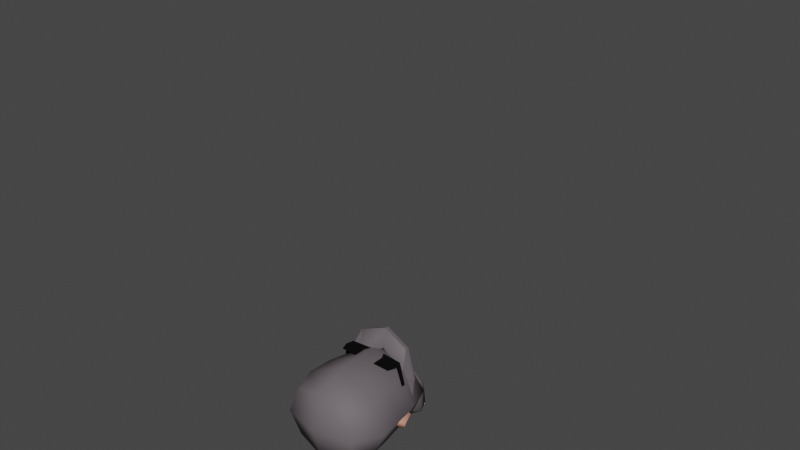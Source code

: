 # Source: NPCProfe.blend  (saved by Blender 3.5.10; exported with 4.5.12 LTS)
import bpy
from mathutils import Matrix  # noqa: F401  (used for matrix-valued properties, if any)

bpy.ops.wm.read_factory_settings(use_empty=True)
scene = bpy.context.scene
scene.name = 'Scene'

# ---- collections
col_collection = bpy.data.collections.new('Collection'); scene.collection.children.link(col_collection)
col_wgts = bpy.data.collections.new('WGTS'); scene.collection.children.link(col_wgts)

# ---- materials (node trees are filled in below, after node groups)
mat_skin = bpy.data.materials.new('Skin')
mat_skin.use_transparent_shadow = False
mat_clothes = bpy.data.materials.new('Clothes')
mat_clothes.use_transparent_shadow = False
mat_shoes = bpy.data.materials.new('Shoes')
mat_shoes.use_transparent_shadow = False
mat_glasses = bpy.data.materials.new('Glasses')
mat_glasses.use_transparent_shadow = False

# ---- material node trees
mat_skin.use_nodes = True; mat_skin.node_tree.nodes.clear()
_N = mat_skin.node_tree.nodes; _L = mat_skin.node_tree.links
n0 = _N.new('ShaderNodeBsdfPrincipled'); n0.name = 'Principled BSDF'; n0.location = (10, 300)
n0.distribution = 'GGX'
n0.subsurface_method = 'RANDOM_WALK_SKIN'
n0.inputs[0].default_value = (0.6982, 0.3206, 0.2379, 1.0)
n0.inputs[2].default_value = 0.6304
n0.inputs[3].default_value = 1.45
n0.inputs[13].default_value = 0.2101
n0.inputs[27].default_value = (0.0, 0.0, 0.0, 1.0)
n0.inputs[28].default_value = 1.0
n1 = _N.new('ShaderNodeOutputMaterial'); n1.name = 'Material Output'; n1.location = (300, 300)
_L.new(n0.outputs[0], n1.inputs[0])
n1.is_active_output = True
mat_clothes.use_nodes = True; mat_clothes.node_tree.nodes.clear()
_N = mat_clothes.node_tree.nodes; _L = mat_clothes.node_tree.links
n0 = _N.new('ShaderNodeBsdfPrincipled'); n0.name = 'Principled BSDF'; n0.location = (10, 300)
n0.distribution = 'GGX'
n0.subsurface_method = 'RANDOM_WALK_SKIN'
n0.inputs[0].default_value = (0.1424, 0.1231, 0.1348, 1.0)
n0.inputs[2].default_value = 0.6304
n0.inputs[3].default_value = 1.45
n0.inputs[13].default_value = 0.2101
n0.inputs[27].default_value = (0.0, 0.0, 0.0, 1.0)
n0.inputs[28].default_value = 1.0
n1 = _N.new('ShaderNodeOutputMaterial'); n1.name = 'Material Output'; n1.location = (300, 300)
_L.new(n0.outputs[0], n1.inputs[0])
n1.is_active_output = True
mat_shoes.use_nodes = True; mat_shoes.node_tree.nodes.clear()
_N = mat_shoes.node_tree.nodes; _L = mat_shoes.node_tree.links
n0 = _N.new('ShaderNodeBsdfPrincipled'); n0.name = 'Principled BSDF'; n0.location = (10, 300)
n0.distribution = 'GGX'
n0.subsurface_method = 'RANDOM_WALK_SKIN'
n0.inputs[0].default_value = (0.1789, 0.04636, 0.01002, 1.0)
n0.inputs[2].default_value = 0.6304
n0.inputs[3].default_value = 1.45
n0.inputs[13].default_value = 0.2101
n0.inputs[27].default_value = (0.0, 0.0, 0.0, 1.0)
n0.inputs[28].default_value = 1.0
n1 = _N.new('ShaderNodeOutputMaterial'); n1.name = 'Material Output'; n1.location = (300, 300)
_L.new(n0.outputs[0], n1.inputs[0])
n1.is_active_output = True
mat_glasses.use_nodes = True; mat_glasses.node_tree.nodes.clear()
_N = mat_glasses.node_tree.nodes; _L = mat_glasses.node_tree.links
n0 = _N.new('ShaderNodeBsdfPrincipled'); n0.name = 'Principled BSDF'; n0.location = (10, 300)
n0.distribution = 'GGX'
n0.subsurface_method = 'RANDOM_WALK_SKIN'
n0.inputs[0].default_value = (0.0, 0.0, 0.0, 1.0)
n0.inputs[2].default_value = 0.6304
n0.inputs[3].default_value = 1.45
n0.inputs[13].default_value = 0.2101
n0.inputs[27].default_value = (0.0, 0.0, 0.0, 1.0)
n0.inputs[28].default_value = 1.0
n1 = _N.new('ShaderNodeOutputMaterial'); n1.name = 'Material Output'; n1.location = (300, 300)
_L.new(n0.outputs[0], n1.inputs[0])
n1.is_active_output = True

# ---- world
world_world = bpy.data.worlds.new('World'); scene.world = world_world
world_world.use_nodes = True; world_world.node_tree.nodes.clear()
_N = world_world.node_tree.nodes; _L = world_world.node_tree.links
n0 = _N.new('ShaderNodeOutputWorld'); n0.name = 'World Output'; n0.location = (300, 300)
n1 = _N.new('ShaderNodeBackground'); n1.name = 'Background'; n1.location = (10, 300)
n1.inputs[0].default_value = (0.05088, 0.05088, 0.05088, 1.0)
_L.new(n1.outputs[0], n0.inputs[0])
n0.is_active_output = True
world_world.color = (0.05088, 0.05088, 0.05088)
world_world.use_sun_shadow = False
world_world.sun_shadow_jitter_overblur = 0.0

# ---- meshes
me_cube_002 = bpy.data.meshes.new('Cube.002')
me_cube_002.from_pydata([(0.07125, -0.06929, -0.1303), (0.08448, -0.06421, 0.0978), (0.08448, 0.07111, -0.07953), (0.08448, 0.08481, 0.1014), (1.573e-09, 0.1062, -0.1164), (1.573e-09, 0.108, 0.1274), (0.103, 0.09794, 0.03653), (0.1096, -0.004766, -0.1064), (0.103, -0.005679, 0.1274), (0.103, -0.09195, 0.03835), (1.573e-09, -0.11, -0.171), (1.573e-09, -0.1193, 0.1274), (1.573e-09, 0.1536, 0.03014), (0.1419, 0.001626, 0.04201), (1.573e-09, -0.154, 0.04748), (1.573e-09, -0.001735, -0.1691), (1.573e-09, -0.005679, 0.1702), (0.09374, 0.09137, -0.03109), (0.09126, -0.08812, -0.04022), (1.573e-09, 0.1376, -0.05135), (0.129, -0.003839, -0.03447), (1.573e-09, -0.1526, -0.03765), (-0.07125, -0.06929, -0.1303), (-0.08448, -0.06421, 0.0978), (-0.08448, 0.07111, -0.07953), (-0.08448, 0.08481, 0.1014), (-0.103, 0.09794, 0.03653), (-0.1096, -0.004766, -0.1064), (-0.103, -0.005679, 0.1274), (-0.103, -0.09195, 0.03835), (-0.1419, 0.001626, 0.04201), (-0.09374, 0.09137, -0.03109), (-0.09126, -0.08812, -0.04022), (-0.129, -0.003839, -0.03447)], [], [(12, 5, 3, 6), (19, 12, 6, 17), (17, 6, 13, 20), (6, 3, 8, 13), (13, 8, 1, 9), (20, 13, 9, 18), (18, 9, 14, 21), (9, 1, 11, 14), (4, 2, 7, 15), (15, 7, 0, 10), (3, 5, 16, 8), (8, 16, 11, 1), (0, 18, 21, 10), (7, 20, 18, 0), (2, 17, 20, 7), (4, 19, 17, 2), (12, 26, 25, 5), (19, 31, 26, 12), (31, 33, 30, 26), (26, 30, 28, 25), (30, 29, 23, 28), (33, 32, 29, 30), (32, 21, 14, 29), (29, 14, 11, 23), (4, 15, 27, 24), (15, 10, 22, 27), (25, 28, 16, 5), (28, 23, 11, 16), (22, 10, 21, 32), (27, 22, 32, 33), (24, 27, 33, 31), (4, 24, 31, 19)])
me_cube_002.polygons.foreach_set('use_smooth', [True] * 32)
_uv = me_cube_002.uv_layers.new(name='UVMap')
_uv.uv.foreach_set('vector', [0.5777, 0.4899, 0.5777, 0.4346, 0.6285, 0.4373, 0.6422, 0.4714, 0.5924, 0.5349, 0.5777, 0.4899, 0.6422, 0.4714, 0.6481, 0.5101, 0.6481, 0.5101, 0.6422, 0.4714, 0.6868, 0.4608, 0.6917, 0.5049, 0.6292, 0.7594, 0.6322, 0.7301, 0.6819, 0.7067, 0.6873, 0.7488, 0.1315, 0.5957, 0.1145, 0.6411, 0.08178, 0.6272, 0.07605, 0.5973, 0.124, 0.552, 0.1315, 0.5957, 0.07605, 0.5973, 0.07306, 0.5519, 0.07306, 0.5519, 0.07605, 0.5973, 0.01106, 0.5987, 0.01124, 0.5507, 0.07605, 0.5973, 0.08178, 0.6272, 0.02671, 0.6411, 0.01106, 0.5987, 0.6093, 0.5703, 0.6553, 0.5378, 0.6917, 0.5475, 0.6455, 0.5969, 0.07712, 0.4657, 0.1162, 0.5101, 0.0736, 0.4982, 0.0294, 0.4726, 0.6322, 0.7301, 0.5951, 0.6931, 0.6505, 0.6511, 0.6819, 0.7067, 0.6819, 0.7067, 0.6505, 0.6511, 0.7023, 0.6326, 0.7023, 0.6914, 0.0736, 0.4982, 0.07306, 0.5519, 0.01124, 0.5507, 0.0294, 0.4726, 0.1162, 0.5101, 0.124, 0.552, 0.07306, 0.5519, 0.0736, 0.4982, 0.6553, 0.5378, 0.6481, 0.5101, 0.6917, 0.5049, 0.6917, 0.5475, 0.6093, 0.5703, 0.5924, 0.5349, 0.6481, 0.5101, 0.6553, 0.5378, 0.4187, 0.6953, 0.4696, 0.6964, 0.4712, 0.7348, 0.4408, 0.7526, 0.4292, 0.6496, 0.4727, 0.6587, 0.4696, 0.6964, 0.4187, 0.6953, 0.4727, 0.6587, 0.5309, 0.6592, 0.5289, 0.7019, 0.4696, 0.6964, 0.4696, 0.6964, 0.5289, 0.7019, 0.5227, 0.7526, 0.4712, 0.7348, 0.01106, 0.3685, 0.06009, 0.3661, 0.05933, 0.4006, 0.03123, 0.4178, 0.01929, 0.3248, 0.06475, 0.3212, 0.06009, 0.3661, 0.01106, 0.3685, 0.06475, 0.3212, 0.1288, 0.3233, 0.1288, 0.372, 0.06009, 0.3661, 0.06009, 0.3661, 0.1288, 0.372, 0.1169, 0.4181, 0.05933, 0.4006, 0.7848, 0.4628, 0.7848, 0.5305, 0.7139, 0.516, 0.729, 0.4714, 0.7848, 0.5305, 0.7715, 0.5898, 0.7309, 0.5571, 0.7139, 0.516, 0.5777, 0.6581, 0.6155, 0.619, 0.6505, 0.6511, 0.5951, 0.6931, 0.03123, 0.4178, 0.05933, 0.4006, 0.1169, 0.4181, 0.07929, 0.4436, 0.0684, 0.2701, 0.1154, 0.2473, 0.1288, 0.3233, 0.06475, 0.3212, 0.02905, 0.2839, 0.0684, 0.2701, 0.06475, 0.3212, 0.01929, 0.3248, 0.4828, 0.6324, 0.5291, 0.6193, 0.5309, 0.6592, 0.4727, 0.6587, 0.7848, 0.4628, 0.729, 0.4714, 0.7144, 0.4516, 0.7719, 0.4346])
me_cube_002.materials.append(mat_skin)
me_cube_002.update()
me_cube_003 = bpy.data.meshes.new('Cube.003')
me_cube_003.from_pydata([(0.0, 0.1235, 0.1749), (0.0, 0.1222, -0.1865), (0.0, -0.1067, 0.1761), (0.0, -0.1256, -0.1883), (0.0, 0.1537, -0.07645), (0.0, -0.1718, -0.0827), (0.0, 0.002285, 0.2215), (0.0, 0.002622, -0.2211), (0.0, 0.1582, 0.07923), (0.0, -0.1722, 0.07654), (0.09494, -0.08579, 0.16), (0.1127, -0.09061, -0.1662), (0.09619, 0.09141, 0.1594), (0.1127, 0.09653, -0.1656), (0.1363, 0.1048, -0.08346), (0.1322, -0.001218, 0.1849), (0.1363, -0.003604, -0.1895), (0.1363, -0.103, -0.08665), (0.1858, 0.004826, -0.08484), (0.1116, 0.1009, 0.08079), (0.11, -0.1046, 0.07852), (0.1613, 0.004533, 0.09562), (0.0, 0.1634, -0.01152), (0.0, -0.172, -0.01059), (0.1733, 0.00245, 0.003616), (0.1259, 0.1036, -0.003075), (0.1247, -0.1091, 0.0002581), (-0.09494, -0.08579, 0.16), (-0.1127, -0.09061, -0.1662), (-0.09619, 0.09141, 0.1594), (-0.1127, 0.09653, -0.1656), (-0.1363, 0.1048, -0.08346), (-0.1322, -0.001218, 0.1849), (-0.1363, -0.003604, -0.1895), (-0.1363, -0.103, -0.08665), (-0.1858, 0.004826, -0.08484), (-0.1116, 0.1009, 0.08079), (-0.11, -0.1046, 0.07852), (-0.1613, 0.004533, 0.09562), (-0.1733, 0.00245, 0.003616), (-0.1259, 0.1036, -0.003075), (-0.1247, -0.1091, 0.0002581)], [], [(4, 14, 13, 1), (22, 25, 14, 4), (25, 24, 18, 14), (14, 18, 16, 13), (18, 17, 11, 16), (24, 26, 17, 18), (26, 23, 5, 17), (17, 5, 3, 11), (0, 6, 15, 12), (6, 2, 10, 15), (13, 16, 7, 1), (16, 11, 3, 7), (10, 2, 9, 20), (15, 10, 20, 21), (12, 15, 21, 19), (0, 12, 19, 8), (20, 9, 23, 26), (21, 20, 26, 24), (19, 21, 24, 25), (8, 19, 25, 22), (4, 1, 30, 31), (22, 4, 31, 40), (40, 31, 35, 39), (31, 30, 33, 35), (35, 33, 28, 34), (39, 35, 34, 41), (41, 34, 5, 23), (34, 28, 3, 5), (0, 29, 32, 6), (6, 32, 27, 2), (30, 1, 7, 33), (33, 7, 3, 28), (27, 37, 9, 2), (32, 38, 37, 27), (29, 36, 38, 32), (0, 8, 36, 29), (37, 41, 23, 9), (38, 39, 41, 37), (36, 40, 39, 38), (8, 22, 40, 36)])
me_cube_003.polygons.foreach_set('use_smooth', [True] * 40)
_uv = me_cube_003.uv_layers.new(name='UVMap')
_uv.uv.foreach_set('vector', [0.07247, 0.08166, 0.01106, 0.08288, 0.0222, 0.03499, 0.07521, 0.01865, 0.225, 0.3583, 0.2872, 0.3553, 0.2894, 0.4015, 0.2302, 0.3954, 0.2872, 0.3553, 0.3512, 0.3511, 0.3534, 0.402, 0.2894, 0.4015, 0.2894, 0.4015, 0.3534, 0.402, 0.3457, 0.4608, 0.2881, 0.4479, 0.3534, 0.402, 0.3966, 0.4006, 0.3846, 0.4458, 0.3457, 0.4608, 0.3512, 0.3511, 0.3966, 0.3506, 0.3966, 0.4006, 0.3534, 0.402, 0.2279, 0.1222, 0.2756, 0.1213, 0.2769, 0.1624, 0.225, 0.1724, 0.225, 0.1724, 0.2769, 0.1624, 0.2907, 0.2243, 0.2417, 0.2173, 0.5168, 0.4073, 0.4936, 0.3585, 0.5578, 0.3171, 0.5578, 0.3652, 0.4936, 0.3585, 0.4646, 0.2975, 0.517, 0.2809, 0.5578, 0.3171, 0.3633, 0.611, 0.3086, 0.6353, 0.2944, 0.5573, 0.3633, 0.5442, 0.3086, 0.6353, 0.2589, 0.6333, 0.225, 0.5737, 0.2944, 0.5573, 0.517, 0.2809, 0.4646, 0.2975, 0.4404, 0.2465, 0.5129, 0.2521, 0.3423, 0.2465, 0.3767, 0.2589, 0.3904, 0.3055, 0.3469, 0.2982, 0.2856, 0.2616, 0.3423, 0.2465, 0.3469, 0.2982, 0.2848, 0.307, 0.2451, 0.2511, 0.2856, 0.2616, 0.2848, 0.307, 0.2274, 0.3063, 0.2352, 0.07714, 0.2741, 0.07155, 0.2756, 0.1213, 0.2279, 0.1222, 0.3469, 0.2982, 0.3904, 0.3055, 0.3966, 0.3506, 0.3512, 0.3511, 0.2848, 0.307, 0.3469, 0.2982, 0.3512, 0.3511, 0.2872, 0.3553, 0.2274, 0.3063, 0.2848, 0.307, 0.2872, 0.3553, 0.225, 0.3583, 0.07247, 0.08166, 0.07521, 0.01865, 0.1411, 0.02604, 0.1548, 0.07205, 0.07282, 0.1188, 0.07247, 0.08166, 0.1548, 0.07205, 0.1527, 0.1184, 0.1527, 0.1184, 0.1548, 0.07205, 0.2029, 0.06891, 0.2002, 0.1199, 0.1548, 0.07205, 0.1411, 0.02604, 0.1747, 0.01106, 0.2029, 0.06891, 0.4175, 0.1631, 0.3918, 0.2243, 0.3569, 0.2087, 0.3644, 0.162, 0.4089, 0.113, 0.4175, 0.1631, 0.3644, 0.162, 0.3554, 0.1126, 0.3554, 0.1126, 0.3644, 0.162, 0.2769, 0.1624, 0.2756, 0.1213, 0.3644, 0.162, 0.3569, 0.2087, 0.2907, 0.2243, 0.2769, 0.1624, 0.5168, 0.4073, 0.4582, 0.4125, 0.421, 0.3821, 0.4936, 0.3585, 0.4936, 0.3585, 0.421, 0.3821, 0.4187, 0.3276, 0.4646, 0.2975, 0.3374, 0.485, 0.3633, 0.5442, 0.2944, 0.5573, 0.2773, 0.4829, 0.2773, 0.4829, 0.2944, 0.5573, 0.225, 0.5737, 0.233, 0.5073, 0.3434, 0.02357, 0.3477, 0.06874, 0.2741, 0.07155, 0.2892, 0.01722, 0.3838, 0.01106, 0.4017, 0.06109, 0.3477, 0.06874, 0.3434, 0.02357, 0.1459, 0.2124, 0.1489, 0.1669, 0.1969, 0.173, 0.1863, 0.2252, 0.0887, 0.2252, 0.07741, 0.1706, 0.1489, 0.1669, 0.1459, 0.2124, 0.3477, 0.06874, 0.3554, 0.1126, 0.2756, 0.1213, 0.2741, 0.07155, 0.4017, 0.06109, 0.4089, 0.113, 0.3554, 0.1126, 0.3477, 0.06874, 0.1489, 0.1669, 0.1527, 0.1184, 0.2002, 0.1199, 0.1969, 0.173, 0.07741, 0.1706, 0.07282, 0.1188, 0.1527, 0.1184, 0.1489, 0.1669])
me_cube_003.materials.append(mat_clothes)
me_cube_003.use_mirror_x = True
me_cube_003.update()
me_cube_005 = bpy.data.meshes.new('Cube.005')
me_cube_005.from_pydata([(-0.1037, 0.07763, -0.01344), (0.0003981, 0.08604, -0.01344), (-0.0975, 0.07352, 0.03339), (0.00225, 0.08301, 0.03339), (-0.1019, -0.04352, -0.01344), (-0.01618, -0.04623, -0.01344), (-0.09155, -0.03622, 0.03339), (-0.01331, -0.04519, 0.03339), (0.03774, 0.06614, -0.02221), (0.06034, 0.0656, 0.0172), (0.05909, -0.02366, 0.0172), (0.04029, -0.02204, -0.02366), (0.06427, 0.05039, -0.02767), (0.08846, 0.05039, -0.004958), (0.09058, -0.00971, -0.006166), (0.0664, -0.00971, -0.02888), (-0.04975, 0.09471, -0.01344), (-0.04892, 0.08969, 0.03339), (-0.04173, -0.07376, 0.03339), (-0.04131, -0.07878, -0.01344), (0.01556, -0.05928, 0.02326), (-0.005358, -0.05126, -0.01763), (0.01643, -0.08718, 0.01237), (-0.00184, -0.07419, -0.02625), (0.03681, -0.06485, 0.01085), (0.01192, -0.05705, -0.01899), (0.03369, -0.08042, 0.007785), (0.01077, -0.06598, -0.02107), (-0.1025, 0.02474, 0.03339), (0.006589, 0.02549, 0.03339), (-0.1079, 0.02428, -0.01344), (0.006589, 0.02549, -0.01344), (0.06117, 0.02165, 0.0172), (0.04156, 0.02165, -0.02439), (0.09058, 0.02165, -0.006166), (0.0664, 0.02165, -0.02888), (-0.04703, 0.0257, -0.01344), (-0.04703, 0.0257, 0.03339), (-0.1037, 0.07763, 0.009972), (0.001834, 0.09077, 0.009972), (-0.1019, -0.04352, 0.009972), (-0.005411, -0.04702, 0.009972), (0.05137, 0.07244, -0.003592), (0.05137, -0.02913, -0.003592), (0.08113, 0.05039, -0.0205), (0.08325, -0.00971, -0.02171), (-0.04131, -0.07878, 0.009972), (-0.04975, 0.09471, 0.009972), (0.006412, -0.05275, 0.002903), (0.008987, -0.08488, -0.00798), (0.02766, -0.05832, -0.009509), (0.02454, -0.07389, -0.01257), (0.08325, 0.02165, -0.02171), (-0.1079, 0.02428, 0.009972)], [], [(47, 17, 3, 39), (37, 18, 7, 29), (46, 49, 22, 18), (36, 16, 1, 31), (53, 30, 4, 40), (39, 42, 8, 1), (33, 35, 15, 11), (31, 33, 11, 5), (29, 32, 9, 3), (41, 43, 10, 7), (52, 35, 12, 44), (32, 34, 13, 9), (43, 45, 14, 10), (42, 44, 12, 8), (30, 0, 16, 36), (40, 4, 19, 46), (28, 6, 18, 37), (38, 2, 17, 47), (49, 51, 26, 22), (5, 21, 23, 19), (41, 48, 21, 5), (18, 22, 20, 7), (51, 27, 25, 50), (22, 26, 24, 20), (21, 25, 27, 23), (48, 50, 25, 21), (2, 28, 37, 17), (4, 30, 36, 19), (10, 14, 34, 32), (45, 15, 35, 52), (7, 10, 32, 29), (1, 8, 33, 31), (8, 12, 35, 33), (38, 0, 30, 53), (19, 36, 5), (17, 37, 29, 3), (2, 38, 53, 28), (14, 45, 52, 34), (20, 24, 50, 48), (26, 51, 50, 24), (7, 20, 48, 41), (23, 27, 51, 49), (0, 38, 47, 16), (6, 40, 46, 18), (9, 13, 44, 42), (11, 15, 45, 43), (34, 52, 44, 13), (5, 11, 43, 41), (3, 9, 42, 39), (28, 53, 40, 6), (19, 23, 49, 46), (16, 47, 39, 1), (36, 31, 5)])
me_cube_005.polygons.foreach_set('use_smooth', [True] * 53)
_uv = me_cube_005.uv_layers.new(name='UVMap')
_uv.uv.foreach_set('vector', [0.6732, 0.865, 0.6597, 0.8648, 0.6573, 0.8359, 0.6707, 0.8364, 0.7667, 0.2805, 0.8212, 0.2965, 0.8014, 0.3083, 0.7594, 0.31, 0.9557, 0.5262, 0.9633, 0.5529, 0.9513, 0.5566, 0.9432, 0.5268, 0.05051, 0.7422, 0.01106, 0.744, 0.01587, 0.7152, 0.05048, 0.7115, 0.9143, 0.9061, 0.901, 0.9068, 0.8993, 0.868, 0.9126, 0.8673, 0.6707, 0.8364, 0.676, 0.8056, 0.6872, 0.811, 0.6841, 0.8352, 0.05294, 0.6915, 0.05302, 0.6774, 0.07096, 0.6773, 0.07791, 0.6921, 0.05048, 0.7115, 0.05294, 0.6915, 0.07791, 0.6921, 0.09155, 0.7243, 0.7594, 0.31, 0.7545, 0.342, 0.7302, 0.3358, 0.7281, 0.3, 0.4303, 0.9259, 0.4313, 0.9608, 0.4193, 0.9637, 0.4187, 0.9195, 0.05273, 0.6676, 0.05302, 0.6774, 0.03656, 0.6787, 0.03627, 0.6689, 0.7545, 0.342, 0.751, 0.3603, 0.7353, 0.3553, 0.7302, 0.3358, 0.4313, 0.9608, 0.4384, 0.9833, 0.4289, 0.9855, 0.4193, 0.9637, 0.676, 0.8056, 0.684, 0.7847, 0.6889, 0.7935, 0.6872, 0.811, 0.0515, 0.7771, 0.02098, 0.7748, 0.01106, 0.744, 0.05051, 0.7422, 0.962, 0.4985, 0.9751, 0.4986, 0.9688, 0.5262, 0.9557, 0.5262, 0.7748, 0.2501, 0.8072, 0.2642, 0.8212, 0.2965, 0.7667, 0.2805, 0.6755, 0.8911, 0.6618, 0.8881, 0.6597, 0.8648, 0.6732, 0.865, 0.9633, 0.5529, 0.9666, 0.5632, 0.9541, 0.5672, 0.9513, 0.5566, 0.09155, 0.7243, 0.09454, 0.7181, 0.1079, 0.7161, 0.1102, 0.7385, 0.6139, 0.1836, 0.6123, 0.192, 0.5991, 0.1892, 0.5993, 0.182, 0.8212, 0.2965, 0.8212, 0.3322, 0.8055, 0.327, 0.8014, 0.3083, 0.1072, 0.7008, 0.103, 0.7088, 0.09785, 0.7082, 0.0982, 0.6991, 0.8212, 0.3322, 0.8152, 0.3412, 0.806, 0.3406, 0.8055, 0.327, 0.09454, 0.7181, 0.09785, 0.7082, 0.103, 0.7088, 0.1079, 0.7161, 0.6123, 0.192, 0.6094, 0.2061, 0.6015, 0.1994, 0.5991, 0.1892, 0.747, 0.2465, 0.7748, 0.2501, 0.7667, 0.2805, 0.7314, 0.271, 0.09025, 0.7734, 0.0515, 0.7771, 0.05051, 0.7422, 0.1102, 0.7385, 0.7799, 0.3468, 0.7684, 0.3645, 0.751, 0.3603, 0.7545, 0.342, 0.07067, 0.6675, 0.07096, 0.6773, 0.05302, 0.6774, 0.05273, 0.6676, 0.8014, 0.3083, 0.7799, 0.3468, 0.7545, 0.342, 0.7594, 0.31, 0.01587, 0.7152, 0.02744, 0.6939, 0.05294, 0.6915, 0.05048, 0.7115, 0.02744, 0.6939, 0.03656, 0.6787, 0.05302, 0.6774, 0.05294, 0.6915, 0.9163, 0.9366, 0.9031, 0.9373, 0.901, 0.9068, 0.9143, 0.9061, 0.1102, 0.7385, 0.05051, 0.7422, 0.09155, 0.7243, 0.7314, 0.271, 0.7667, 0.2805, 0.7594, 0.31, 0.7281, 0.3, 0.9299, 0.9334, 0.9163, 0.9366, 0.9143, 0.9061, 0.928, 0.9056, 0.07012, 0.6632, 0.07067, 0.6675, 0.05273, 0.6676, 0.05218, 0.6633, 0.6253, 0.1943, 0.6224, 0.2084, 0.6094, 0.2061, 0.6123, 0.192, 0.1102, 0.6954, 0.1072, 0.7008, 0.0982, 0.6991, 0.1012, 0.6936, 0.6253, 0.1752, 0.6253, 0.1943, 0.6123, 0.192, 0.6139, 0.1836, 0.9751, 0.5487, 0.9728, 0.5569, 0.9666, 0.5632, 0.9633, 0.5529, 0.6889, 0.89, 0.6755, 0.8911, 0.6732, 0.865, 0.6865, 0.8639, 0.9269, 0.8706, 0.9126, 0.8673, 0.9166, 0.8464, 0.9299, 0.8486, 0.6636, 0.8005, 0.6748, 0.7815, 0.684, 0.7847, 0.676, 0.8056, 0.4445, 0.9584, 0.4447, 0.9751, 0.4384, 0.9833, 0.4313, 0.9608, 0.05218, 0.6633, 0.05273, 0.6676, 0.03627, 0.6689, 0.03572, 0.6646, 0.4447, 0.9228, 0.4445, 0.9584, 0.4313, 0.9608, 0.4303, 0.9259, 0.6573, 0.8359, 0.6636, 0.8005, 0.676, 0.8056, 0.6707, 0.8364, 0.928, 0.9056, 0.9143, 0.9061, 0.9126, 0.8673, 0.9269, 0.8706, 0.9688, 0.5262, 0.9751, 0.5487, 0.9633, 0.5529, 0.9557, 0.5262, 0.6865, 0.8639, 0.6732, 0.865, 0.6707, 0.8364, 0.6841, 0.8352, 0.05051, 0.7422, 0.05048, 0.7115, 0.09155, 0.7243])
me_cube_005.materials.append(mat_skin)
me_cube_005.update()
me_cube_006 = bpy.data.meshes.new('Cube.006')
me_cube_006.from_pydata([(-0.06858, 0.02914, -0.04356), (-0.0559, 0.03553, 0.05756), (-0.06111, 0.1032, -0.04356), (-0.05593, 0.1032, 0.05827), (0.06858, 0.02914, -0.04356), (0.0559, 0.03553, 0.05756), (0.06111, 0.1032, -0.04356), (0.05593, 0.1032, 0.05827), (-0.06858, -0.03141, -0.04356), (-0.05706, -0.04817, 0.04194), (0.05706, -0.04817, 0.04194), (0.06858, -0.03141, -0.04356), (-0.05199, -0.09428, -0.04356), (-0.04792, -0.09428, -0.004274), (0.04792, -0.09428, -0.004274), (0.05199, -0.09428, -0.04356), (0.02286, 0.1145, -0.04356), (-0.02286, 0.1145, -0.04356), (-0.02286, 0.1145, 0.07037), (0.02286, 0.1145, 0.07037), (-0.02286, 0.02914, -0.04356), (0.02286, 0.02914, -0.04356), (0.02286, 0.03553, 0.07369), (-0.02286, 0.03553, 0.07369), (-0.02286, -0.03141, -0.04356), (0.02286, -0.03141, -0.04356), (0.02286, -0.04817, 0.05461), (-0.02286, -0.04817, 0.05461), (-0.02286, -0.1085, -0.04356), (0.02286, -0.1085, -0.04356), (0.02111, -0.1085, -0.003709), (-0.02111, -0.1085, -0.003709)], [], [(0, 1, 3, 2), (16, 19, 7, 6), (6, 7, 5, 4), (4, 5, 10, 11), (16, 6, 4, 21), (18, 3, 1, 23), (25, 11, 15, 29), (1, 0, 8, 9), (21, 4, 11, 25), (23, 1, 9, 27), (28, 31, 13, 12), (9, 8, 12, 13), (27, 9, 13, 31), (11, 10, 14, 15), (10, 26, 30, 14), (26, 27, 31, 30), (15, 14, 30, 29), (29, 30, 31, 28), (5, 22, 26, 10), (22, 23, 27, 26), (0, 20, 24, 8), (20, 21, 25, 24), (8, 24, 28, 12), (24, 25, 29, 28), (7, 19, 22, 5), (19, 18, 23, 22), (2, 17, 20, 0), (17, 16, 21, 20), (2, 3, 18, 17), (17, 18, 19, 16)])
me_cube_006.polygons.foreach_set('use_smooth', [True] * 30)
_uv = me_cube_006.uv_layers.new(name='UVMap')
_uv.uv.foreach_set('vector', [0.9016, 0.2892, 0.8433, 0.2851, 0.8433, 0.2465, 0.9016, 0.2473, 0.1324, 0.8921, 0.1976, 0.8921, 0.1907, 0.9111, 0.1324, 0.914, 0.9093, 0.01187, 0.851, 0.01106, 0.851, 0.0497, 0.9093, 0.05385, 0.9093, 0.05385, 0.851, 0.0497, 0.8595, 0.09762, 0.909, 0.08844, 0.7765, 0.1388, 0.7546, 0.1323, 0.7503, 0.08988, 0.7765, 0.08988, 0.7702, 0.7592, 0.7891, 0.7663, 0.7891, 0.8049, 0.7702, 0.804, 0.7765, 0.0552, 0.7503, 0.0552, 0.7598, 0.01918, 0.7765, 0.01106, 0.8433, 0.2851, 0.9016, 0.2892, 0.9013, 0.3238, 0.8518, 0.333, 0.7765, 0.08988, 0.7503, 0.08988, 0.7503, 0.0552, 0.7765, 0.0552, 0.7702, 0.804, 0.7891, 0.8049, 0.7897, 0.8535, 0.7702, 0.8528, 0.08455, 0.9648, 0.1074, 0.9638, 0.1072, 0.9792, 0.08474, 0.9815, 0.8518, 0.333, 0.9013, 0.3238, 0.9, 0.3604, 0.8773, 0.3602, 0.7702, 0.8528, 0.7897, 0.8535, 0.7845, 0.8822, 0.7692, 0.8902, 0.909, 0.08844, 0.8595, 0.09762, 0.885, 0.1248, 0.9077, 0.125, 0.7244, 0.8535, 0.744, 0.8528, 0.745, 0.8902, 0.7296, 0.8822, 0.744, 0.8528, 0.7702, 0.8528, 0.7692, 0.8902, 0.745, 0.8902, 0.08474, 0.9219, 0.1072, 0.9243, 0.1074, 0.9396, 0.08455, 0.9386, 0.08455, 0.9386, 0.1074, 0.9396, 0.1074, 0.9638, 0.08455, 0.9648, 0.725, 0.8049, 0.744, 0.804, 0.744, 0.8528, 0.7244, 0.8535, 0.744, 0.804, 0.7702, 0.804, 0.7702, 0.8528, 0.744, 0.8528, 0.8289, 0.08988, 0.8027, 0.08988, 0.8027, 0.0552, 0.8289, 0.0552, 0.8027, 0.08988, 0.7765, 0.08988, 0.7765, 0.0552, 0.8027, 0.0552, 0.8289, 0.0552, 0.8027, 0.0552, 0.8027, 0.01106, 0.8194, 0.01918, 0.8027, 0.0552, 0.7765, 0.0552, 0.7765, 0.01106, 0.8027, 0.01106, 0.725, 0.7663, 0.744, 0.7592, 0.744, 0.804, 0.725, 0.8049, 0.744, 0.7592, 0.7702, 0.7592, 0.7702, 0.804, 0.744, 0.804, 0.8246, 0.1323, 0.8027, 0.1388, 0.8027, 0.08988, 0.8289, 0.08988, 0.8027, 0.1388, 0.7765, 0.1388, 0.7765, 0.08988, 0.8027, 0.08988, 0.1324, 0.844, 0.1907, 0.847, 0.1976, 0.8659, 0.1324, 0.8659, 0.1324, 0.8659, 0.1976, 0.8659, 0.1976, 0.8921, 0.1324, 0.8921])
me_cube_006.materials.append(mat_shoes)
me_cube_006.update()
me_cube_007 = bpy.data.meshes.new('Cube.007')
me_cube_007.from_pydata([(-0.06858, 0.02914, -0.04356), (-0.0559, 0.03553, 0.05756), (-0.06111, 0.1032, -0.04356), (-0.05593, 0.1032, 0.05827), (0.06858, 0.02914, -0.04356), (0.0559, 0.03553, 0.05756), (0.06111, 0.1032, -0.04356), (0.05593, 0.1032, 0.05827), (-0.06858, -0.03141, -0.04356), (-0.05706, -0.04817, 0.04194), (0.05706, -0.04817, 0.04194), (0.06858, -0.03141, -0.04356), (-0.05199, -0.09428, -0.04356), (-0.04792, -0.09428, -0.004274), (0.04792, -0.09428, -0.004274), (0.05199, -0.09428, -0.04356), (0.02286, 0.1145, -0.04356), (-0.02286, 0.1145, -0.04356), (-0.02286, 0.1145, 0.07037), (0.02286, 0.1145, 0.07037), (-0.02286, 0.02914, -0.04356), (0.02286, 0.02914, -0.04356), (0.02286, 0.03553, 0.07369), (-0.02286, 0.03553, 0.07369), (-0.02286, -0.03141, -0.04356), (0.02286, -0.03141, -0.04356), (0.02286, -0.04817, 0.05461), (-0.02286, -0.04817, 0.05461), (-0.02286, -0.1085, -0.04356), (0.02286, -0.1085, -0.04356), (0.02111, -0.1085, -0.003709), (-0.02111, -0.1085, -0.003709)], [], [(0, 1, 3, 2), (16, 19, 7, 6), (6, 7, 5, 4), (4, 5, 10, 11), (16, 6, 4, 21), (18, 3, 1, 23), (25, 11, 15, 29), (1, 0, 8, 9), (21, 4, 11, 25), (23, 1, 9, 27), (28, 31, 13, 12), (9, 8, 12, 13), (27, 9, 13, 31), (11, 10, 14, 15), (10, 26, 30, 14), (26, 27, 31, 30), (15, 14, 30, 29), (29, 30, 31, 28), (5, 22, 26, 10), (22, 23, 27, 26), (0, 20, 24, 8), (20, 21, 25, 24), (8, 24, 28, 12), (24, 25, 29, 28), (7, 19, 22, 5), (19, 18, 23, 22), (2, 17, 20, 0), (17, 16, 21, 20), (2, 3, 18, 17), (17, 18, 19, 16)])
me_cube_007.polygons.foreach_set('use_smooth', [True] * 30)
_uv = me_cube_007.uv_layers.new(name='UVMap')
_uv.uv.foreach_set('vector', [0.2834, 0.8362, 0.2251, 0.8321, 0.225, 0.7934, 0.2834, 0.7942, 0.851, 0.1952, 0.9163, 0.1952, 0.9094, 0.2142, 0.8511, 0.2172, 0.3638, 0.9066, 0.3055, 0.9074, 0.3055, 0.8688, 0.3638, 0.8646, 0.3638, 0.8646, 0.3055, 0.8688, 0.314, 0.8208, 0.3635, 0.83, 0.8331, 0.5623, 0.8111, 0.5558, 0.8069, 0.5134, 0.8331, 0.5134, 0.8576, 0.7592, 0.8766, 0.7663, 0.8766, 0.8049, 0.8576, 0.804, 0.8331, 0.4787, 0.8069, 0.4787, 0.8164, 0.4427, 0.8331, 0.4346, 0.2251, 0.8321, 0.2834, 0.8362, 0.283, 0.8708, 0.2335, 0.88, 0.8331, 0.5134, 0.8069, 0.5134, 0.8069, 0.4787, 0.8331, 0.4787, 0.8576, 0.804, 0.8766, 0.8049, 0.8772, 0.8535, 0.8576, 0.8528, 0.01106, 0.9644, 0.03388, 0.9634, 0.03375, 0.9787, 0.01125, 0.981, 0.2335, 0.88, 0.283, 0.8708, 0.2817, 0.9074, 0.2591, 0.9072, 0.8576, 0.8528, 0.8772, 0.8535, 0.872, 0.8822, 0.8566, 0.8902, 0.3635, 0.83, 0.314, 0.8208, 0.3395, 0.7937, 0.3621, 0.7934, 0.8119, 0.8535, 0.8315, 0.8528, 0.8325, 0.8902, 0.8171, 0.8822, 0.8315, 0.8528, 0.8576, 0.8528, 0.8566, 0.8902, 0.8325, 0.8902, 0.01125, 0.9215, 0.03375, 0.9238, 0.03388, 0.9392, 0.01106, 0.9382, 0.01106, 0.9382, 0.03388, 0.9392, 0.03388, 0.9634, 0.01106, 0.9644, 0.8125, 0.8049, 0.8315, 0.804, 0.8315, 0.8528, 0.8119, 0.8535, 0.8315, 0.804, 0.8576, 0.804, 0.8576, 0.8528, 0.8315, 0.8528, 0.8854, 0.5134, 0.8592, 0.5134, 0.8592, 0.4787, 0.8854, 0.4787, 0.8592, 0.5134, 0.8331, 0.5134, 0.8331, 0.4787, 0.8592, 0.4787, 0.8854, 0.4787, 0.8592, 0.4787, 0.8592, 0.4346, 0.8759, 0.4427, 0.8592, 0.4787, 0.8331, 0.4787, 0.8331, 0.4346, 0.8592, 0.4346, 0.8125, 0.7663, 0.8315, 0.7592, 0.8315, 0.804, 0.8125, 0.8049, 0.8315, 0.7592, 0.8576, 0.7592, 0.8576, 0.804, 0.8315, 0.804, 0.8812, 0.5558, 0.8592, 0.5623, 0.8592, 0.5134, 0.8854, 0.5134, 0.8592, 0.5623, 0.8331, 0.5623, 0.8331, 0.5134, 0.8592, 0.5134, 0.8511, 0.1471, 0.9094, 0.1501, 0.9163, 0.1691, 0.851, 0.1691, 0.851, 0.1691, 0.9163, 0.1691, 0.9163, 0.1952, 0.851, 0.1952])
me_cube_007.materials.append(mat_shoes)
me_cube_007.update()
me_cube_008 = bpy.data.meshes.new('Cube.008')
me_cube_008.from_pydata([(0.1126, 0.007474, 0.04509), (0.128, 0.03425, 0.03893), (0.1422, 0.05125, 0.01138), (0.1113, 0.002256, -0.04194), (0.09327, -0.01879, -0.0215), (0.1273, -0.0139, 0.03652), (0.1624, 0.009991, 0.05067), (0.1749, 0.02145, 0.00809), (0.1274, -0.02017, -0.04169), (0.1081, -0.03234, -0.02221), (0.09139, -0.03092, -0.02136), (0.119, -0.01296, -0.05558), (0.1676, 0.04328, 0.009674), (0.1491, 0.02823, 0.06298), (0.1201, -0.01355, 0.04431), (0.1025, -0.007989, -0.03199), (0.105, -0.02208, -0.03819), (0.119, -0.02549, -0.03318), (-0.1126, 0.007474, 0.04509), (-0.128, 0.03425, 0.03893), (-0.1422, 0.05125, 0.01138), (-0.1113, 0.002256, -0.04194), (-0.09327, -0.01879, -0.0215), (-0.1273, -0.0139, 0.03652), (-0.1624, 0.009991, 0.05067), (-0.1749, 0.02145, 0.00809), (-0.1274, -0.02017, -0.04169), (-0.1081, -0.03234, -0.02221), (-0.09139, -0.03092, -0.02136), (-0.119, -0.01296, -0.05558), (-0.1676, 0.04328, 0.009674), (-0.1491, 0.02823, 0.06298), (-0.1201, -0.01355, 0.04431), (-0.1025, -0.007989, -0.03199), (-0.105, -0.02208, -0.03819), (-0.119, -0.02549, -0.03318)], [], [(0, 1, 15, 4), (17, 8, 7, 6), (5, 9, 17, 6), (11, 8, 17, 16), (13, 6, 7, 12), (10, 9, 5, 14), (12, 7, 8, 11), (14, 5, 6, 13), (0, 14, 13, 1), (2, 12, 11, 3), (4, 10, 14, 0), (1, 13, 12, 2), (3, 11, 16, 15), (1, 2, 3, 15), (17, 9, 10, 16), (16, 10, 4, 15), (18, 22, 33, 19), (35, 24, 25, 26), (23, 24, 35, 27), (29, 34, 35, 26), (31, 30, 25, 24), (28, 32, 23, 27), (30, 29, 26, 25), (32, 31, 24, 23), (18, 19, 31, 32), (20, 21, 29, 30), (22, 18, 32, 28), (19, 20, 30, 31), (21, 33, 34, 29), (19, 33, 21, 20), (35, 34, 28, 27), (34, 33, 22, 28)])
me_cube_008.polygons.foreach_set('use_smooth', [True] * 32)
_uv = me_cube_008.uv_layers.new(name='UVMap')
_uv.uv.foreach_set('vector', [0.9299, 0.2693, 0.9448, 0.2591, 0.9541, 0.3076, 0.9443, 0.3092, 0.5307, 0.9135, 0.5381, 0.9149, 0.5381, 0.9609, 0.5131, 0.9685, 0.5042, 0.9445, 0.5212, 0.9117, 0.5307, 0.9135, 0.5131, 0.9685, 0.4482, 0.2157, 0.4396, 0.2102, 0.44, 0.2052, 0.4482, 0.2055, 0.7406, 0.9124, 0.7527, 0.9207, 0.7481, 0.9456, 0.7354, 0.9438, 0.5162, 0.9065, 0.5212, 0.9117, 0.5042, 0.9445, 0.4987, 0.9448, 0.7354, 0.9438, 0.7481, 0.9456, 0.7527, 0.9709, 0.746, 0.978, 0.4987, 0.9448, 0.5042, 0.9445, 0.5131, 0.9685, 0.5072, 0.9733, 0.9299, 0.2693, 0.9238, 0.2749, 0.9362, 0.2465, 0.9448, 0.2591, 0.7751, 0.9161, 0.7897, 0.9124, 0.7897, 0.9688, 0.7802, 0.9608, 0.9443, 0.3092, 0.9395, 0.3137, 0.9238, 0.2749, 0.9299, 0.2693, 0.7304, 0.9242, 0.7406, 0.9124, 0.7354, 0.9438, 0.7244, 0.9406, 0.9634, 0.306, 0.9646, 0.3146, 0.9519, 0.3141, 0.9541, 0.3076, 0.9448, 0.2591, 0.9646, 0.2609, 0.9634, 0.306, 0.9541, 0.3076, 0.44, 0.2052, 0.4406, 0.1986, 0.4482, 0.1957, 0.4482, 0.2055, 0.9519, 0.3141, 0.9395, 0.3137, 0.9443, 0.3092, 0.9541, 0.3076, 0.9376, 0.05635, 0.952, 0.01643, 0.9618, 0.01812, 0.9525, 0.06657, 0.9704, 0.207, 0.9528, 0.152, 0.9778, 0.1596, 0.9778, 0.2056, 0.944, 0.176, 0.9528, 0.152, 0.9704, 0.207, 0.9609, 0.2088, 0.4789, 0.1957, 0.4789, 0.2058, 0.4707, 0.2062, 0.4703, 0.2011, 0.8281, 0.978, 0.8228, 0.9466, 0.8356, 0.9447, 0.8402, 0.9696, 0.9559, 0.214, 0.9384, 0.1757, 0.944, 0.176, 0.9609, 0.2088, 0.8228, 0.9466, 0.8335, 0.9124, 0.8402, 0.9194, 0.8356, 0.9447, 0.9384, 0.1757, 0.9469, 0.1471, 0.9528, 0.152, 0.944, 0.176, 0.9376, 0.05635, 0.9525, 0.06657, 0.9439, 0.07922, 0.9315, 0.05081, 0.8072, 0.2137, 0.8123, 0.1689, 0.8219, 0.1609, 0.8219, 0.2174, 0.952, 0.01643, 0.9376, 0.05635, 0.9315, 0.05081, 0.9472, 0.01197, 0.8178, 0.9661, 0.8119, 0.9497, 0.8228, 0.9466, 0.8281, 0.978, 0.9711, 0.01972, 0.9618, 0.01812, 0.9596, 0.01152, 0.9723, 0.01106, 0.9525, 0.06657, 0.9618, 0.01812, 0.9711, 0.01972, 0.9723, 0.06475, 0.4707, 0.2062, 0.4789, 0.2058, 0.4789, 0.2157, 0.4713, 0.2127, 0.9596, 0.01152, 0.9618, 0.01812, 0.952, 0.01643, 0.9472, 0.01197])
me_cube_008.materials.append(mat_skin)
me_cube_008.update()
me_cube_009 = bpy.data.meshes.new('Cube.009')
me_cube_009.from_pydata([(0.1037, 0.07763, -0.01344), (-0.0003982, 0.08604, -0.01344), (0.0975, 0.07352, 0.03339), (-0.00225, 0.08301, 0.03339), (0.1019, -0.04352, -0.01344), (0.01618, -0.04623, -0.01344), (0.09155, -0.03622, 0.03339), (0.01331, -0.04519, 0.03339), (-0.03774, 0.06614, -0.02221), (-0.06034, 0.0656, 0.0172), (-0.05909, -0.02366, 0.0172), (-0.04029, -0.02204, -0.02366), (-0.06427, 0.05039, -0.02767), (-0.08846, 0.05039, -0.004958), (-0.09058, -0.00971, -0.006166), (-0.0664, -0.00971, -0.02888), (0.04975, 0.09471, -0.01344), (0.04892, 0.08969, 0.03339), (0.04173, -0.07376, 0.03339), (0.04131, -0.07878, -0.01344), (-0.01556, -0.05928, 0.02326), (0.005358, -0.05126, -0.01763), (-0.01643, -0.08718, 0.01237), (0.00184, -0.07419, -0.02625), (-0.03681, -0.06485, 0.01085), (-0.01192, -0.05705, -0.01899), (-0.03369, -0.08042, 0.007785), (-0.01077, -0.06598, -0.02107), (0.1025, 0.02474, 0.03339), (-0.006589, 0.02549, 0.03339), (0.1079, 0.02428, -0.01344), (-0.006589, 0.02549, -0.01344), (-0.06117, 0.02165, 0.0172), (-0.04156, 0.02165, -0.02439), (-0.09058, 0.02165, -0.006166), (-0.0664, 0.02165, -0.02888), (0.04703, 0.0257, -0.01344), (0.04703, 0.0257, 0.03339), (0.1037, 0.07763, 0.009972), (-0.001834, 0.09077, 0.009972), (0.1019, -0.04352, 0.009972), (0.005411, -0.04702, 0.009972), (-0.05137, 0.07244, -0.003592), (-0.05137, -0.02913, -0.003592), (-0.08113, 0.05039, -0.0205), (-0.08325, -0.00971, -0.02171), (0.04131, -0.07878, 0.009972), (0.04975, 0.09471, 0.009972), (-0.006412, -0.05275, 0.002903), (-0.008987, -0.08488, -0.00798), (-0.02766, -0.05832, -0.009509), (-0.02454, -0.07389, -0.01257), (-0.08325, 0.02165, -0.02171), (0.1079, 0.02428, 0.009972)], [], [(47, 39, 3, 17), (37, 29, 7, 18), (46, 18, 22, 49), (36, 31, 1, 16), (53, 40, 4, 30), (39, 1, 8, 42), (33, 11, 15, 35), (31, 5, 11, 33), (29, 3, 9, 32), (41, 7, 10, 43), (52, 44, 12, 35), (32, 9, 13, 34), (43, 10, 14, 45), (42, 8, 12, 44), (30, 36, 16, 0), (40, 46, 19, 4), (28, 37, 18, 6), (38, 47, 17, 2), (49, 22, 26, 51), (5, 19, 23, 21), (41, 5, 21, 48), (18, 7, 20, 22), (51, 50, 25, 27), (22, 20, 24, 26), (21, 23, 27, 25), (48, 21, 25, 50), (2, 17, 37, 28), (4, 19, 36, 30), (10, 32, 34, 14), (45, 52, 35, 15), (7, 29, 32, 10), (1, 31, 33, 8), (8, 33, 35, 12), (38, 53, 30, 0), (19, 5, 36), (17, 3, 29, 37), (2, 28, 53, 38), (14, 34, 52, 45), (20, 48, 50, 24), (26, 24, 50, 51), (7, 41, 48, 20), (23, 49, 51, 27), (0, 16, 47, 38), (6, 18, 46, 40), (9, 42, 44, 13), (11, 43, 45, 15), (34, 13, 44, 52), (5, 41, 43, 11), (3, 39, 42, 9), (28, 6, 40, 53), (19, 46, 49, 23), (16, 1, 39, 47), (36, 5, 31)])
me_cube_009.polygons.foreach_set('use_smooth', [True] * 53)
_uv = me_cube_009.uv_layers.new(name='UVMap')
_uv.uv.foreach_set('vector', [0.5146, 0.8008, 0.5122, 0.8294, 0.4987, 0.83, 0.5011, 0.8011, 0.763, 0.703, 0.7557, 0.6735, 0.7977, 0.6752, 0.8175, 0.687, 0.9557, 0.4487, 0.9432, 0.4482, 0.9513, 0.4183, 0.9633, 0.4221, 0.2645, 0.6923, 0.2645, 0.723, 0.2299, 0.7193, 0.225, 0.6905, 0.9363, 0.627, 0.9346, 0.6658, 0.9214, 0.6651, 0.923, 0.6263, 0.5122, 0.8294, 0.5255, 0.8307, 0.5286, 0.8549, 0.5174, 0.8602, 0.2669, 0.7429, 0.2919, 0.7424, 0.2849, 0.7572, 0.267, 0.7571, 0.2645, 0.723, 0.3055, 0.7102, 0.2919, 0.7424, 0.2669, 0.7429, 0.7557, 0.6735, 0.7244, 0.6835, 0.7265, 0.6477, 0.7508, 0.6415, 0.5892, 0.9797, 0.5777, 0.9862, 0.5782, 0.9419, 0.5903, 0.9448, 0.2667, 0.7669, 0.2503, 0.7655, 0.2505, 0.7558, 0.267, 0.7571, 0.7508, 0.6415, 0.7265, 0.6477, 0.7316, 0.6282, 0.7473, 0.6232, 0.5903, 0.9448, 0.5782, 0.9419, 0.5878, 0.9201, 0.5974, 0.9223, 0.5174, 0.8602, 0.5286, 0.8549, 0.5303, 0.8724, 0.5254, 0.8812, 0.2655, 0.6574, 0.2645, 0.6923, 0.225, 0.6905, 0.235, 0.6596, 0.962, 0.4764, 0.9557, 0.4487, 0.9688, 0.4487, 0.9751, 0.4764, 0.7711, 0.7334, 0.763, 0.703, 0.8175, 0.687, 0.8035, 0.7193, 0.5169, 0.7748, 0.5146, 0.8008, 0.5011, 0.8011, 0.5032, 0.7778, 0.9633, 0.4221, 0.9513, 0.4183, 0.9541, 0.4078, 0.9666, 0.4117, 0.3055, 0.7102, 0.3242, 0.6959, 0.3219, 0.7184, 0.3085, 0.7164, 0.6623, 0.2, 0.6477, 0.2016, 0.6474, 0.1944, 0.6607, 0.1916, 0.8175, 0.687, 0.7977, 0.6752, 0.8019, 0.6565, 0.8175, 0.6513, 0.3212, 0.7336, 0.3122, 0.7354, 0.3118, 0.7263, 0.317, 0.7257, 0.8175, 0.6513, 0.8019, 0.6565, 0.8024, 0.6429, 0.8115, 0.6423, 0.3085, 0.7164, 0.3219, 0.7184, 0.317, 0.7257, 0.3118, 0.7263, 0.6607, 0.1916, 0.6474, 0.1944, 0.6499, 0.1842, 0.6577, 0.1775, 0.7433, 0.737, 0.7277, 0.7125, 0.763, 0.703, 0.7711, 0.7334, 0.3042, 0.6611, 0.3242, 0.6959, 0.2645, 0.6923, 0.2655, 0.6574, 0.7763, 0.6367, 0.7508, 0.6415, 0.7473, 0.6232, 0.7648, 0.619, 0.2847, 0.767, 0.2667, 0.7669, 0.267, 0.7571, 0.2849, 0.7572, 0.7977, 0.6752, 0.7557, 0.6735, 0.7508, 0.6415, 0.7763, 0.6367, 0.2299, 0.7193, 0.2645, 0.723, 0.2669, 0.7429, 0.2414, 0.7406, 0.2414, 0.7406, 0.2669, 0.7429, 0.267, 0.7571, 0.2505, 0.7558, 0.9383, 0.5965, 0.9363, 0.627, 0.923, 0.6263, 0.9251, 0.5958, 0.3242, 0.6959, 0.3055, 0.7102, 0.2645, 0.6923, 0.7277, 0.7125, 0.7244, 0.6835, 0.7557, 0.6735, 0.763, 0.703, 0.952, 0.5997, 0.95, 0.6275, 0.9363, 0.627, 0.9383, 0.5965, 0.2841, 0.7713, 0.2662, 0.7712, 0.2667, 0.7669, 0.2847, 0.767, 0.6736, 0.1893, 0.6607, 0.1916, 0.6577, 0.1775, 0.6707, 0.1752, 0.3242, 0.7391, 0.3152, 0.7409, 0.3122, 0.7354, 0.3212, 0.7336, 0.6736, 0.2084, 0.6623, 0.2, 0.6607, 0.1916, 0.6736, 0.1893, 0.9751, 0.4263, 0.9633, 0.4221, 0.9666, 0.4117, 0.9728, 0.418, 0.5303, 0.7759, 0.528, 0.8019, 0.5146, 0.8008, 0.5169, 0.7748, 0.949, 0.6625, 0.952, 0.6845, 0.9386, 0.6867, 0.9346, 0.6658, 0.505, 0.8653, 0.5174, 0.8602, 0.5254, 0.8812, 0.5162, 0.8844, 0.6034, 0.9472, 0.5903, 0.9448, 0.5974, 0.9223, 0.6037, 0.9305, 0.2662, 0.7712, 0.2497, 0.7699, 0.2503, 0.7655, 0.2667, 0.7669, 0.6037, 0.9828, 0.5892, 0.9797, 0.5903, 0.9448, 0.6034, 0.9472, 0.4987, 0.83, 0.5122, 0.8294, 0.5174, 0.8602, 0.505, 0.8653, 0.95, 0.6275, 0.949, 0.6625, 0.9346, 0.6658, 0.9363, 0.627, 0.9688, 0.4487, 0.9557, 0.4487, 0.9633, 0.4221, 0.9751, 0.4263, 0.528, 0.8019, 0.5255, 0.8307, 0.5122, 0.8294, 0.5146, 0.8008, 0.2645, 0.6923, 0.3055, 0.7102, 0.2645, 0.723])
me_cube_009.materials.append(mat_skin)
me_cube_009.update()
me_cube = bpy.data.meshes.new('Cube')
me_cube.from_pydata([(0.02014, -0.106, -0.07757), (0.0309, -0.1133, -0.05322), (0.08671, 0.0855, -0.0741), (0.0967, 0.0901, 0.009932), (0.0, 0.1229, -0.09886), (0.0, 0.1339, 0.008072), (0.09817, -0.01952, -0.07198), (0.1109, -0.01787, -0.02064), (0.05326, 0.06176, -0.03929), (0.0466, -0.01607, -0.04689), (0.1162, 0.1001, -0.03361), (0.02552, -0.1097, -0.06539), (0.0, 0.08266, -0.04396), (0.0, 0.1725, -0.06139), (0.1045, -0.0187, -0.04631), (0.01692, -0.1078, -0.04857), (0.06255, -0.01691, -0.0131), (0.0, 0.08382, 0.005351), (0.04876, 0.06444, 0.006437), (0.01199, -0.1024, -0.07189), (0.01325, -0.107, -0.06183), (0.03062, -0.01523, -0.08073), (0.05735, 0.05932, -0.08083), (0.0, 0.08153, -0.09211), (-0.02014, -0.106, -0.07757), (-0.0309, -0.1133, -0.05322), (-0.08671, 0.0855, -0.0741), (-0.0967, 0.0901, 0.009932), (-0.09817, -0.01952, -0.07198), (-0.1109, -0.01787, -0.02064), (-0.05326, 0.06176, -0.03929), (-0.0466, -0.01607, -0.04689), (-0.1162, 0.1001, -0.03361), (-0.02552, -0.1097, -0.06539), (-0.1045, -0.0187, -0.04631), (-0.01692, -0.1078, -0.04857), (-0.06255, -0.01691, -0.0131), (-0.04876, 0.06444, 0.006437), (-0.01199, -0.1024, -0.07189), (-0.01325, -0.107, -0.06183), (-0.03062, -0.01523, -0.08073), (-0.05735, 0.05932, -0.08083)], [], [(13, 5, 3, 10), (14, 7, 1, 11), (9, 20, 15, 16), (7, 16, 15, 1), (11, 1, 15, 20), (3, 18, 16, 7), (10, 3, 7, 14), (2, 10, 14, 6), (0, 11, 20, 19), (6, 14, 11, 0), (4, 13, 10, 2), (12, 8, 18, 17), (8, 9, 16, 18), (18, 3, 5, 17), (21, 19, 20, 9), (21, 9, 8, 22), (23, 22, 8, 12), (13, 32, 27, 5), (34, 33, 25, 29), (31, 36, 35, 39), (29, 25, 35, 36), (33, 39, 35, 25), (27, 29, 36, 37), (32, 34, 29, 27), (26, 28, 34, 32), (24, 38, 39, 33), (28, 24, 33, 34), (4, 26, 32, 13), (12, 17, 37, 30), (30, 37, 36, 31), (37, 17, 5, 27), (40, 31, 39, 38), (40, 41, 30, 31), (23, 12, 30, 41)])
me_cube.polygons.foreach_set('use_smooth', [True] * 34)
_uv = me_cube.uv_layers.new(name='UVMap')
_uv.uv.foreach_set('vector', [0.4187, 0.8245, 0.4642, 0.8251, 0.4766, 0.8847, 0.4517, 0.8974, 0.1826, 0.2971, 0.197, 0.2927, 0.1881, 0.3645, 0.1805, 0.366, 0.3722, 0.7047, 0.3807, 0.7594, 0.3728, 0.7592, 0.3513, 0.7029, 0.7059, 0.2978, 0.6787, 0.3029, 0.6458, 0.2511, 0.6533, 0.2465, 0.5086, 0.2079, 0.51, 0.2157, 0.501, 0.2157, 0.5014, 0.208, 0.7059, 0.3626, 0.6768, 0.3514, 0.6787, 0.3029, 0.7059, 0.2978, 0.1729, 0.2473, 0.197, 0.2573, 0.197, 0.2927, 0.1826, 0.2971, 0.1509, 0.2675, 0.1729, 0.2473, 0.1826, 0.2971, 0.1682, 0.3014, 0.5073, 0.2001, 0.5086, 0.2079, 0.5014, 0.208, 0.5015, 0.2017, 0.1682, 0.3014, 0.1826, 0.2971, 0.1805, 0.366, 0.1729, 0.3676, 0.8814, 0.639, 0.8488, 0.6248, 0.8825, 0.5958, 0.8993, 0.6122, 0.7851, 0.1888, 0.7528, 0.1873, 0.7555, 0.1613, 0.7851, 0.1609, 0.3709, 0.6599, 0.3722, 0.7047, 0.3513, 0.7029, 0.3463, 0.6574, 0.6768, 0.3514, 0.7059, 0.3626, 0.654, 0.3935, 0.6505, 0.3654, 0.3932, 0.7066, 0.3866, 0.7572, 0.3807, 0.7594, 0.3722, 0.7047, 0.3932, 0.7066, 0.3722, 0.7047, 0.3709, 0.6599, 0.3932, 0.6621, 0.7851, 0.216, 0.7503, 0.2109, 0.7528, 0.1873, 0.7851, 0.1888, 0.4187, 0.8245, 0.4517, 0.7748, 0.4766, 0.7826, 0.4642, 0.8251, 0.9657, 0.9152, 0.9725, 0.8496, 0.9794, 0.8527, 0.9794, 0.9218, 0.1783, 0.5795, 0.1573, 0.5795, 0.1782, 0.5384, 0.1858, 0.5397, 0.5799, 0.3138, 0.6181, 0.2509, 0.6265, 0.2536, 0.6076, 0.3119, 0.5408, 0.2081, 0.5339, 0.2086, 0.5321, 0.2015, 0.5408, 0.2005, 0.596, 0.3765, 0.5799, 0.3138, 0.6076, 0.3119, 0.6214, 0.3584, 0.6573, 0.9795, 0.6644, 0.9132, 0.6776, 0.9152, 0.6847, 0.9795, 0.8673, 0.6931, 0.8993, 0.733, 0.8868, 0.737, 0.8396, 0.7042, 0.5408, 0.2157, 0.5348, 0.2149, 0.5339, 0.2086, 0.5408, 0.2081, 0.9521, 0.9087, 0.9657, 0.8464, 0.9725, 0.8496, 0.9657, 0.9152, 0.8814, 0.639, 0.8673, 0.6931, 0.8396, 0.7042, 0.8488, 0.6248, 0.9264, 0.8243, 0.8993, 0.8243, 0.902, 0.7961, 0.9274, 0.7936, 0.9274, 0.7936, 0.902, 0.7961, 0.9055, 0.7592, 0.9225, 0.7666, 0.6214, 0.3584, 0.6505, 0.3654, 0.654, 0.3935, 0.596, 0.3765, 0.1994, 0.5796, 0.1783, 0.5795, 0.1858, 0.5397, 0.1914, 0.5426, 0.1994, 0.5796, 0.1994, 0.6145, 0.1809, 0.6051, 0.1783, 0.5795, 0.9529, 0.8243, 0.9264, 0.8243, 0.9274, 0.7936, 0.9505, 0.7913])
me_cube.materials.append(mat_clothes)
me_cube.update()
me_plane = bpy.data.meshes.new('Plane')
me_plane.from_pydata([(0.02086, 0.007074, 0.04865), (0.09902, 0.007122, 0.05019), (0.01459, 0.006983, 0.117), (0.103, 0.006964, 0.1093), (0.007931, 0.006622, 0.09968), (0.1105, 0.007371, 0.08244), (0.0, 0.006134, 0.118), (0.0, 0.006134, 0.1006), (0.1325, 0.1974, 0.1073), (0.1303, 0.2011, 0.1147), (0.1274, 0.2027, 0.09317), (0.1239, 0.209, 0.09533), (0.1433, 0.1627, 0.1009), (0.1445, 0.1647, 0.1113), (-0.02086, 0.007074, 0.04865), (-0.09902, 0.007122, 0.05019), (-0.01459, 0.006983, 0.117), (-0.103, 0.006964, 0.1093), (-0.007931, 0.006622, 0.09968), (-0.1105, 0.007371, 0.08244), (-0.1325, 0.1974, 0.1073), (-0.1303, 0.2011, 0.1147), (-0.1274, 0.2027, 0.09317), (-0.1239, 0.209, 0.09533), (-0.1433, 0.1627, 0.1009), (-0.1445, 0.1647, 0.1113)], [], [(4, 5, 3, 2), (0, 1, 5, 4), (4, 2, 6, 7), (13, 12, 8, 9), (9, 8, 10, 11), (5, 12, 13, 3), (18, 16, 17, 19), (14, 18, 19, 15), (18, 7, 6, 16), (25, 21, 20, 24), (21, 23, 22, 20), (19, 17, 25, 24)])
me_plane.polygons.foreach_set('use_smooth', [True] * 12)
_uv = me_plane.uv_layers.new(name='UVMap')
_uv.uv.foreach_set('vector', [0.1678, 0.4575, 0.1777, 0.5163, 0.1623, 0.512, 0.1579, 0.4613, 0.197, 0.4649, 0.1962, 0.5097, 0.1777, 0.5163, 0.1678, 0.4575, 0.1678, 0.4575, 0.1579, 0.4613, 0.1573, 0.453, 0.1673, 0.453, 0.9762, 0.6696, 0.9821, 0.6682, 0.9804, 0.6891, 0.9765, 0.692, 0.9765, 0.692, 0.9804, 0.6891, 0.9889, 0.6922, 0.9882, 0.6965, 0.9889, 0.5958, 0.9821, 0.6682, 0.9762, 0.6696, 0.9741, 0.5991, 0.1678, 0.4484, 0.1579, 0.4446, 0.1623, 0.394, 0.1777, 0.3897, 0.197, 0.441, 0.1678, 0.4484, 0.1777, 0.3897, 0.1962, 0.3963, 0.1678, 0.4484, 0.1673, 0.453, 0.1573, 0.453, 0.1579, 0.4446, 0.09466, 0.8261, 0.09491, 0.8037, 0.09881, 0.8065, 0.1005, 0.8274, 0.09491, 0.8037, 0.1066, 0.7992, 0.1074, 0.8034, 0.09881, 0.8065, 0.1074, 0.8998, 0.09251, 0.8966, 0.09466, 0.8261, 0.1005, 0.8274])
me_plane.materials.append(mat_glasses)
me_plane.update()
me_cube_001 = bpy.data.meshes.new('Cube.001')
me_cube_001.from_pydata([(0.09073, -0.04378, 0.1255), (0.08448, 0.1037, 0.1038), (0.0, 0.1309, 0.1255), (0.103, 0.1057, 0.03764), (0.1064, 0.01891, 0.1447), (0.09657, -0.08758, 0.07159), (0.0, -0.0931, 0.1639), (0.0, 0.1594, 0.02191), (0.1419, 0.01166, 0.05934), (0.0, -0.1472, 0.09109), (0.0, 0.02617, 0.187), (0.09657, -0.184, 0.09234), (0.1419, -0.0868, 0.07222), (0.0, -0.2238, 0.1025), (0.09657, -0.08913, 0.06211), (0.0, -0.1496, 0.07881), (0.09657, -0.1864, 0.07834), (0.1419, -0.08839, 0.06278), (0.0, -0.2266, 0.08659), (-0.09073, -0.04378, 0.1255), (-0.08448, 0.1037, 0.1038), (-0.103, 0.1057, 0.03764), (-0.1064, 0.01891, 0.1447), (-0.09657, -0.08758, 0.07159), (-0.1419, 0.01166, 0.05934), (-0.09657, -0.184, 0.09234), (-0.1419, -0.0868, 0.07222), (-0.09657, -0.08913, 0.06211), (-0.09657, -0.1864, 0.07834), (-0.1419, -0.08839, 0.06278)], [(15, 9)], [(7, 2, 1, 3), (3, 1, 4, 8), (8, 4, 0, 5), (5, 0, 6, 9), (1, 2, 10, 4), (4, 10, 6, 0), (8, 5, 11, 12), (13, 18, 16, 11), (14, 16, 18, 15), (12, 17, 8), (11, 16, 17, 12), (17, 16, 14), (5, 9, 13, 11), (17, 14, 8), (7, 21, 20, 2), (21, 24, 22, 20), (24, 23, 19, 22), (23, 9, 6, 19), (20, 22, 10, 2), (22, 19, 6, 10), (24, 26, 25, 23), (13, 25, 28, 18), (27, 15, 18, 28), (26, 24, 29), (25, 26, 29, 28), (29, 27, 28), (23, 25, 13, 9), (29, 24, 27)])
me_cube_001.polygons.foreach_set('use_smooth', [1, 1, 1, 1, 1, 1, 1, 0, 1, 0, 0, 0, 0, 0, 1, 1, 1, 1, 1, 1, 1, 0, 1, 0, 0, 0, 0, 0])
_uv = me_cube_001.uv_layers.new(name='UVMap')
_uv.uv.foreach_set('vector', [0.6236, 0.1531, 0.6347, 0.1247, 0.6838, 0.1377, 0.6905, 0.1531, 0.141, 0.6632, 0.1782, 0.6754, 0.1875, 0.7222, 0.1375, 0.7097, 0.1375, 0.7097, 0.1875, 0.7222, 0.1687, 0.7559, 0.1324, 0.7717, 0.1324, 0.7717, 0.1687, 0.7559, 0.1875, 0.802, 0.1395, 0.8219, 0.6838, 0.1377, 0.6347, 0.1247, 0.6654, 0.06544, 0.7194, 0.097, 0.7194, 0.097, 0.6654, 0.06544, 0.6975, 0.01106, 0.7282, 0.06514, 0.5555, 0.4351, 0.4987, 0.4604, 0.4422, 0.4603, 0.499, 0.4346, 0.9211, 0.5623, 0.9119, 0.5621, 0.9076, 0.5237, 0.9156, 0.524, 0.4972, 0.037, 0.5536, 0.037, 0.577, 0.09231, 0.5326, 0.09231, 0.9151, 0.4621, 0.9096, 0.4619, 0.9211, 0.4078, 0.9156, 0.524, 0.9076, 0.5237, 0.9096, 0.4619, 0.9151, 0.4621, 0.4968, 0.01106, 0.5536, 0.037, 0.4972, 0.037, 0.4987, 0.4604, 0.4629, 0.5158, 0.4187, 0.5155, 0.4422, 0.4603, 0.4968, 0.01106, 0.4972, 0.037, 0.4396, 0.01106, 0.01215, 0.8994, 0.01106, 0.8569, 0.05017, 0.8561, 0.07039, 0.8804, 0.01106, 0.8569, 0.01882, 0.7992, 0.07039, 0.8049, 0.05017, 0.8561, 0.5848, 0.898, 0.5777, 0.8467, 0.615, 0.8559, 0.6351, 0.8816, 0.5777, 0.8467, 0.5864, 0.7815, 0.6351, 0.7963, 0.615, 0.8559, 0.5991, 0.09148, 0.6127, 0.03876, 0.6654, 0.06544, 0.6347, 0.1247, 0.6127, 0.03876, 0.6372, 0.01547, 0.6975, 0.01106, 0.6654, 0.06544, 0.5555, 0.5972, 0.499, 0.5967, 0.4422, 0.5707, 0.4987, 0.5708, 0.3859, 0.8535, 0.387, 0.7937, 0.395, 0.7934, 0.395, 0.8532, 0.4972, 0.1476, 0.5326, 0.09231, 0.577, 0.09231, 0.5536, 0.1476, 0.392, 0.5346, 0.3966, 0.5903, 0.3866, 0.535, 0.3966, 0.4829, 0.392, 0.5346, 0.3866, 0.535, 0.3886, 0.4835, 0.4968, 0.1736, 0.4972, 0.1476, 0.5536, 0.1476, 0.4987, 0.5708, 0.4422, 0.5707, 0.4187, 0.5155, 0.4629, 0.5158, 0.4968, 0.1736, 0.4396, 0.1736, 0.4972, 0.1476])
me_cube_001.materials.append(mat_clothes)
me_cube_001.update()
me_wgt_bone = bpy.data.meshes.new('WGT-Bone')
me_wgt_bone.from_pydata([(1.93, 2.5, 1.93), (1.93, 2.5, -1.93), (-1.93, 2.5, 1.93), (-1.93, 2.5, -1.93), (2.269, 2.5, 1.516), (2.269, 2.5, -1.516), (-2.269, 2.5, 1.516), (-2.269, 2.5, -1.516), (2.521, 2.5, 1.044), (2.521, 2.5, -1.044), (-2.521, 2.5, 1.044), (-2.521, 2.5, -1.044), (2.677, 2.5, 0.5324), (2.677, 2.5, -0.5324), (-2.677, 2.5, 0.5324), (-2.677, 2.5, -0.5324), (0.5324, 2.5, 2.677), (0.5324, 2.5, -2.677), (-0.5324, 2.5, 2.677), (-0.5324, 2.5, -2.677), (1.044, 2.5, 2.521), (1.044, 2.5, -2.521), (-1.044, 2.5, 2.521), (-1.044, 2.5, -2.521), (1.516, 2.5, 2.269), (1.516, 2.5, -2.269), (-1.516, 2.5, 2.269), (-1.516, 2.5, -2.269), (0.5324, 2.5, 3.495), (0.5324, 2.5, -3.495), (-0.5324, 2.5, 3.495), (-0.5324, 2.5, -3.495), (3.495, 2.5, 0.5324), (3.495, 2.5, -0.5324), (-3.495, 2.5, 0.5324), (-3.495, 2.5, -0.5324), (1.078, 2.5, 3.495), (1.078, 2.5, -3.495), (-1.078, 2.5, 3.495), (-1.078, 2.5, -3.495), (3.495, 2.5, 1.078), (3.495, 2.5, -1.078), (-3.495, 2.5, 1.078), (-3.495, 2.5, -1.078), (0.0, 2.5, 4.314), (0.0, 2.5, -4.314), (4.314, 2.5, 0.0), (-4.314, 2.5, 0.0)], [(12, 32), (0, 4), (1, 5), (2, 6), (3, 7), (4, 8), (5, 9), (6, 10), (7, 11), (8, 12), (9, 13), (10, 14), (11, 15), (39, 45), (2, 26), (16, 20), (17, 21), (18, 22), (19, 23), (20, 24), (21, 25), (22, 26), (23, 27), (16, 28), (17, 29), (18, 30), (1, 25), (3, 27), (13, 33), (14, 34), (15, 35), (28, 36), (29, 37), (30, 38), (31, 39), (32, 40), (33, 41), (34, 42), (35, 43), (36, 44), (37, 45), (40, 46), (42, 47), (41, 46), (19, 31), (43, 47), (38, 44), (0, 24)], [])
me_wgt_bone.update()
arm_armature = bpy.data.armatures.new('Armature')  # bones are not reproduced

# ---- objects
ob_head = bpy.data.objects.new('Head', me_cube_002)
ob_body = bpy.data.objects.new('Body', me_cube_003)
ob_hand_l = bpy.data.objects.new('Hand_L', me_cube_005)
ob_foot_l = bpy.data.objects.new('Foot_L', me_cube_006)
ob_foot_r = bpy.data.objects.new('Foot_R', me_cube_007)
ob_ears = bpy.data.objects.new('Ears', me_cube_008)
ob_hand_r = bpy.data.objects.new('Hand_R', me_cube_009)
ob_armature = bpy.data.objects.new('Armature', arm_armature)
ob_cube = bpy.data.objects.new('Cube', me_cube)
ob_plane = bpy.data.objects.new('Plane', me_plane)
ob_head_001 = bpy.data.objects.new('Head.001', me_cube_001)
ob_wgt_bone = bpy.data.objects.new('WGT-Bone', me_wgt_bone)

# ---- transforms, parenting, visibility, modifiers, constraints
ob_head.parent = ob_armature
ob_head.matrix_parent_inverse = Matrix(((1.0, 3.553e-15, -1.271e-21, -6.663e-09), (1.192e-07, -7.105e-15, 1.0, -1.203), (1.066e-14, -1.0, -7.105e-15, 3.817e-08), (-0.0, 0.0, -0.0, 1.0)))
ob_head.location = (-1.753e-09, 0.005679, 1.038)
ob_body.parent = ob_armature
ob_body.matrix_parent_inverse = Matrix(((1.0, 5.564e-08, 9.347e-15, -6.663e-09), (1.192e-07, 8.742e-08, 1.0, -0.7804), (5.564e-08, -1.0, 8.742e-08, -3.006e-08), (-0.0, -0.0, -0.0, 1.0)))
ob_body.location = (3.601e-09, -0.00095, 0.5635)
ob_body.scale = (1.0, 1.0, 1.0)
ob_body.use_mesh_mirror_x = True
ob_hand_l.parent = ob_armature
ob_hand_l.matrix_parent_inverse = Matrix(((-5.602e-09, -7.55e-08, -1.0, 0.7001), (1.0, -1.232e-14, 1.192e-07, -0.6114), (-6.682e-15, -1.0, 7.55e-08, -3.886e-09), (0.0, -0.0, -0.0, 1.0)))
ob_hand_l.location = (0.5222, 0.003127, 0.6931)
ob_foot_l.parent = ob_armature
ob_foot_l.matrix_parent_inverse = Matrix(((-7.55e-08, 6.205e-15, -1.0, 0.002258), (1.192e-08, -1.0, -1.043e-15, -0.1924), (-1.0, -1.192e-08, -4.371e-08, 0.1227), (0.0, -0.0, 0.0, 1.0)))
ob_foot_l.location = (0.1227, -0.05941, 0.05259)
ob_foot_l.scale = (1.232, 1.232, 1.232)
ob_foot_r.parent = ob_armature
ob_foot_r.matrix_parent_inverse = Matrix(((-7.55e-08, 6.205e-15, -1.0, 0.002258), (1.192e-08, -1.0, -1.043e-15, -0.1924), (-1.0, -1.192e-08, -4.371e-08, -0.1227), (0.0, -0.0, 0.0, 1.0)))
ob_foot_r.location = (-0.1227, -0.05941, 0.05259)
ob_foot_r.scale = (1.232, 1.232, 1.232)
ob_ears.parent = ob_armature
ob_ears.matrix_parent_inverse = Matrix(((1.0, 3.553e-15, -1.271e-21, -6.663e-09), (1.192e-07, -7.105e-15, 1.0, -1.203), (1.066e-14, -1.0, -7.105e-15, 3.817e-08), (-0.0, 0.0, -0.0, 1.0)))
ob_ears.location = (-3.725e-09, 0.01206, 1.013)
ob_hand_r.parent = ob_armature
ob_hand_r.matrix_parent_inverse = Matrix(((-5.602e-09, 7.937e-09, -1.0, 0.7001), (-1.0, 1.601e-14, -2.272e-07, -0.6114), (-3.508e-15, 1.0, 7.937e-09, -5.452e-08), (0.0, -0.0, -0.0, 1.0)))
ob_hand_r.location = (-0.5222, 0.003127, 0.6931)
ob_armature.location = (0.0, 0.0, 0.0)
ob_armature.show_in_front = True
ob_cube.parent = ob_armature
ob_cube.matrix_parent_inverse = Matrix(((1.0, 5.564e-08, 9.347e-15, -6.663e-09), (1.192e-07, 8.742e-08, 1.0, -0.7804), (5.564e-08, -1.0, 8.742e-08, -3.006e-08), (-0.0, -0.0, -0.0, 1.0)))
ob_cube.location = (-4.441e-16, -4.155e-15, 0.7924)
ob_plane.parent = ob_armature
ob_plane.matrix_parent_inverse = Matrix(((1.0, 3.553e-15, -1.271e-21, -6.663e-09), (1.192e-07, -7.105e-15, 1.0, -1.203), (1.066e-14, -1.0, -7.105e-15, 3.817e-08), (-0.0, 0.0, -0.0, 1.0)))
ob_plane.location = (-4.441e-16, -0.1563, 0.9691)
ob_head_001.parent = ob_armature
ob_head_001.matrix_parent_inverse = Matrix(((1.0, 3.553e-15, -1.271e-21, -6.663e-09), (1.192e-07, -7.105e-15, 1.0, -1.203), (1.066e-14, -1.0, -7.105e-15, 3.817e-08), (-0.0, 0.0, -0.0, 1.0)))
ob_head_001.location = (-1.753e-09, 0.005679, 1.038)
ob_wgt_bone.location = (6.663e-09, 0.0, 0.3439)
ob_wgt_bone.rotation_euler = (-1.571, 5.96e-08, 1.571)
ob_wgt_bone.scale = (0.1524, 0.1524, 0.1524)

# ---- collection membership
col_collection.objects.link(ob_head)
col_collection.objects.link(ob_body)
col_collection.objects.link(ob_hand_l)
col_collection.objects.link(ob_foot_l)
col_collection.objects.link(ob_foot_r)
col_collection.objects.link(ob_ears)
col_collection.objects.link(ob_hand_r)
col_collection.objects.link(ob_armature)
col_collection.objects.link(ob_cube)
col_collection.objects.link(ob_plane)
col_collection.objects.link(ob_head_001)
col_wgts.objects.link(ob_wgt_bone)

# ---- scene / render settings (as saved in the file)
scene.frame_start = 1; scene.frame_end = 100; scene.frame_set(0)
scene.render.engine = 'BLENDER_EEVEE_NEXT'
scene.cycles.sampling_pattern = 'TABULATED_SOBOL'
scene.view_settings.view_transform = 'Filmic'
bpy.context.view_layer.update()

# ---- added for rendering (the .blend has no active camera and no usable light): camera, sun
cam_auto = bpy.data.cameras.new('AutoCamera')
cam_auto.lens = 50.0
cam_auto.sensor_width = 36.0
cam_auto.clip_end = 1000.0
ob_auto_camera = bpy.data.objects.new('AutoCamera', cam_auto)
scene.collection.objects.link(ob_auto_camera)
ob_auto_camera.location = (2.06237, -2.47484, 2.22703)
ob_auto_camera.rotation_euler = (1.09748, -7.21219e-08, 0.694738)
scene.camera = ob_auto_camera
light_auto_sun = bpy.data.lights.new('AutoSun', 'SUN')
light_auto_sun.energy = 3.0
light_auto_sun.angle = 0.0523599
ob_auto_sun = bpy.data.objects.new('AutoSun', light_auto_sun)
scene.collection.objects.link(ob_auto_sun)
ob_auto_sun.rotation_euler = (0.872665, 0.174533, 0.523599)
bpy.context.view_layer.update()
